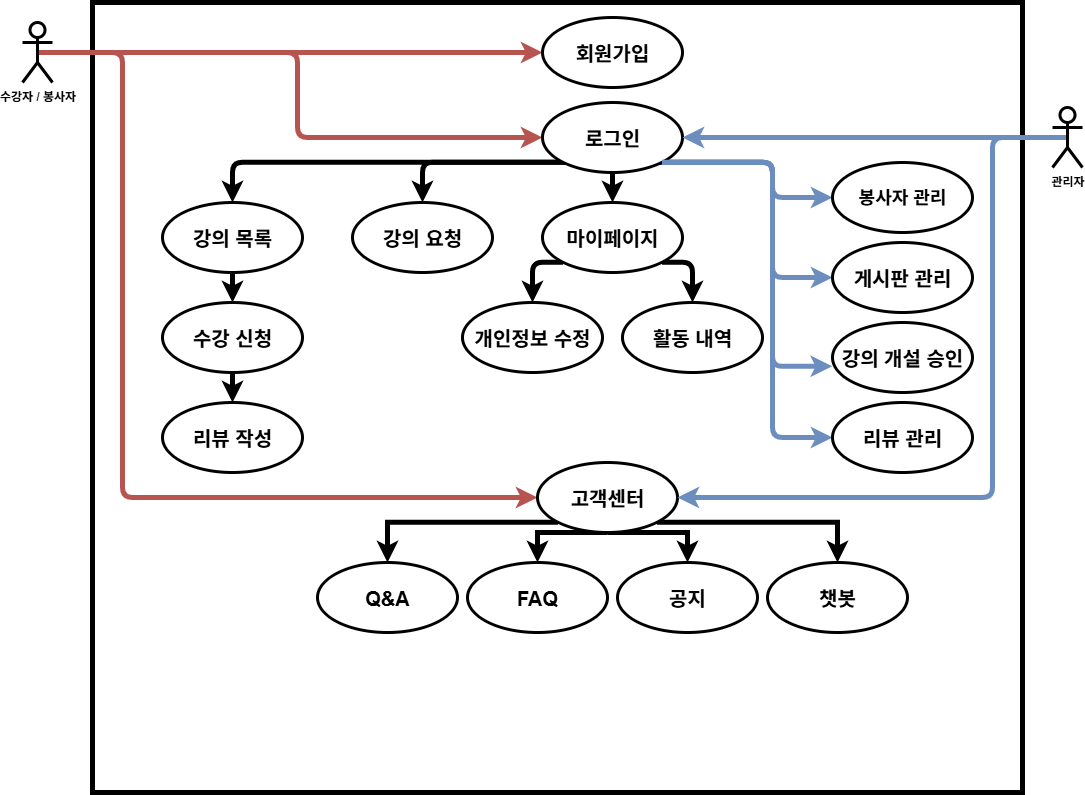

The diagram above was exported from draw.io. Its source (the exported page's mxGraphModel, read from the mxfile embedded in the PNG):
<mxGraphModel dx="1310" dy="1158" grid="1" gridSize="10" guides="1" tooltips="1" connect="1" arrows="1" fold="1" page="1" pageScale="1" pageWidth="827" pageHeight="1169" math="0" shadow="0">
  <root>
    <mxCell id="0" />
    <mxCell id="1" parent="0" />
    <mxCell id="2" value="" style="html=1;whiteSpace=wrap;perimeterSpacing=1;strokeWidth=5;rounded=0;glass=0;" vertex="1" parent="1">
      <mxGeometry x="140" y="30" width="930" height="790" as="geometry" />
    </mxCell>
    <mxCell id="3" style="edgeStyle=orthogonalEdgeStyle;rounded=1;orthogonalLoop=1;jettySize=auto;html=1;exitX=0.5;exitY=0.5;exitDx=0;exitDy=0;exitPerimeter=0;entryX=0;entryY=0.5;entryDx=0;entryDy=0;fillColor=#f8cecc;strokeColor=#b85450;curved=0;startSize=6;endSize=6;strokeWidth=5;" edge="1" source="6" target="13" parent="1">
      <mxGeometry relative="1" as="geometry" />
    </mxCell>
    <mxCell id="4" style="edgeStyle=orthogonalEdgeStyle;rounded=1;orthogonalLoop=1;jettySize=auto;html=1;exitX=0.5;exitY=0.5;exitDx=0;exitDy=0;exitPerimeter=0;entryX=0;entryY=0.5;entryDx=0;entryDy=0;fillColor=#f8cecc;strokeColor=#b85450;curved=0;startSize=6;endSize=6;strokeWidth=5;" edge="1" source="6" target="16" parent="1">
      <mxGeometry relative="1" as="geometry" />
    </mxCell>
    <mxCell id="5" style="edgeStyle=orthogonalEdgeStyle;rounded=1;orthogonalLoop=1;jettySize=auto;html=1;exitX=0.5;exitY=0.5;exitDx=0;exitDy=0;exitPerimeter=0;entryX=0;entryY=0.5;entryDx=0;entryDy=0;fillColor=#f8cecc;strokeColor=#b85450;curved=0;startSize=6;endSize=6;strokeWidth=5;" edge="1" source="6" target="29" parent="1">
      <mxGeometry relative="1" as="geometry">
        <Array as="points">
          <mxPoint x="170" y="80" />
          <mxPoint x="170" y="525" />
        </Array>
      </mxGeometry>
    </mxCell>
    <mxCell id="6" value="&lt;b&gt;수강자 / 봉사자&lt;/b&gt;" style="shape=umlActor;verticalLabelPosition=bottom;verticalAlign=top;html=1;outlineConnect=0;strokeWidth=3;" vertex="1" parent="1">
      <mxGeometry x="70" y="50" width="30" height="60" as="geometry" />
    </mxCell>
    <mxCell id="7" style="edgeStyle=orthogonalEdgeStyle;rounded=1;orthogonalLoop=1;jettySize=auto;html=1;exitX=0;exitY=1;exitDx=0;exitDy=0;strokeWidth=5;curved=0;" edge="1" source="13" target="15" parent="1">
      <mxGeometry relative="1" as="geometry" />
    </mxCell>
    <mxCell id="8" style="edgeStyle=orthogonalEdgeStyle;rounded=1;orthogonalLoop=1;jettySize=auto;html=1;exitX=0;exitY=1;exitDx=0;exitDy=0;strokeWidth=5;curved=0;" edge="1" source="13" target="22" parent="1">
      <mxGeometry relative="1" as="geometry">
        <Array as="points">
          <mxPoint x="630" y="190" />
          <mxPoint x="570" y="190" />
        </Array>
      </mxGeometry>
    </mxCell>
    <mxCell id="9" style="edgeStyle=orthogonalEdgeStyle;rounded=1;orthogonalLoop=1;jettySize=auto;html=1;exitX=1;exitY=1;exitDx=0;exitDy=0;entryX=0.5;entryY=0;entryDx=0;entryDy=0;strokeWidth=5;curved=0;" edge="1" source="13" target="17" parent="1">
      <mxGeometry relative="1" as="geometry" />
    </mxCell>
    <mxCell id="10" style="edgeStyle=orthogonalEdgeStyle;rounded=1;orthogonalLoop=1;jettySize=auto;html=1;exitX=1;exitY=1;exitDx=0;exitDy=0;entryX=0;entryY=0.5;entryDx=0;entryDy=0;strokeWidth=5;fillColor=#dae8fc;strokeColor=#6c8ebf;curved=0;" edge="1" source="13" target="36" parent="1">
      <mxGeometry relative="1" as="geometry">
        <Array as="points">
          <mxPoint x="820" y="190" />
          <mxPoint x="820" y="225" />
        </Array>
      </mxGeometry>
    </mxCell>
    <mxCell id="11" style="edgeStyle=orthogonalEdgeStyle;rounded=1;orthogonalLoop=1;jettySize=auto;html=1;exitX=1;exitY=1;exitDx=0;exitDy=0;entryX=0;entryY=0.5;entryDx=0;entryDy=0;strokeWidth=5;fillColor=#dae8fc;strokeColor=#6c8ebf;curved=0;" edge="1" source="13" target="38" parent="1">
      <mxGeometry relative="1" as="geometry">
        <Array as="points">
          <mxPoint x="820" y="190" />
          <mxPoint x="820" y="305" />
        </Array>
      </mxGeometry>
    </mxCell>
    <mxCell id="12" style="edgeStyle=orthogonalEdgeStyle;rounded=1;orthogonalLoop=1;jettySize=auto;html=1;exitX=1;exitY=1;exitDx=0;exitDy=0;entryX=0;entryY=0.5;entryDx=0;entryDy=0;strokeWidth=5;fillColor=#dae8fc;strokeColor=#6c8ebf;curved=0;" edge="1" source="13" target="39" parent="1">
      <mxGeometry relative="1" as="geometry">
        <Array as="points">
          <mxPoint x="820" y="190" />
          <mxPoint x="820" y="465" />
        </Array>
      </mxGeometry>
    </mxCell>
    <mxCell id="13" value="&lt;font style=&quot;font-size: 20px;&quot;&gt;&lt;b&gt;로그인&lt;/b&gt;&lt;/font&gt;" style="ellipse;whiteSpace=wrap;html=1;strokeColor=default;align=center;verticalAlign=middle;fontFamily=Helvetica;fontSize=12;fontColor=default;fillColor=default;strokeWidth=3;" vertex="1" parent="1">
      <mxGeometry x="590" y="130" width="140" height="70" as="geometry" />
    </mxCell>
    <mxCell id="14" style="edgeStyle=orthogonalEdgeStyle;rounded=1;orthogonalLoop=1;jettySize=auto;html=1;exitX=0.5;exitY=1;exitDx=0;exitDy=0;entryX=0.5;entryY=0;entryDx=0;entryDy=0;strokeWidth=5;curved=0;" edge="1" source="15" target="19" parent="1">
      <mxGeometry relative="1" as="geometry" />
    </mxCell>
    <mxCell id="15" value="&lt;font style=&quot;font-size: 20px;&quot;&gt;&lt;b&gt;강의 목록&lt;/b&gt;&lt;/font&gt;" style="ellipse;whiteSpace=wrap;html=1;strokeWidth=3;" vertex="1" parent="1">
      <mxGeometry x="210" y="230" width="140" height="70" as="geometry" />
    </mxCell>
    <mxCell id="16" value="&lt;font style=&quot;font-size: 20px;&quot;&gt;&lt;b&gt;회원가입&lt;/b&gt;&lt;/font&gt;" style="ellipse;whiteSpace=wrap;html=1;strokeWidth=3;" vertex="1" parent="1">
      <mxGeometry x="590" y="45" width="140" height="70" as="geometry" />
    </mxCell>
    <mxCell id="17" value="&lt;font style=&quot;font-size: 20px;&quot;&gt;&lt;b&gt;강의 요청&lt;/b&gt;&lt;/font&gt;" style="ellipse;whiteSpace=wrap;html=1;strokeWidth=3;" vertex="1" parent="1">
      <mxGeometry x="400" y="230" width="140" height="70" as="geometry" />
    </mxCell>
    <mxCell id="18" style="edgeStyle=orthogonalEdgeStyle;rounded=1;orthogonalLoop=1;jettySize=auto;html=1;exitX=0.5;exitY=1;exitDx=0;exitDy=0;entryX=0.5;entryY=0;entryDx=0;entryDy=0;strokeWidth=5;curved=0;" edge="1" source="19" target="40" parent="1">
      <mxGeometry relative="1" as="geometry" />
    </mxCell>
    <mxCell id="19" value="&lt;font style=&quot;font-size: 20px;&quot;&gt;&lt;b&gt;수강 신청&lt;/b&gt;&lt;/font&gt;" style="ellipse;whiteSpace=wrap;html=1;strokeWidth=3;" vertex="1" parent="1">
      <mxGeometry x="210" y="330" width="140" height="70" as="geometry" />
    </mxCell>
    <mxCell id="20" style="edgeStyle=orthogonalEdgeStyle;rounded=1;orthogonalLoop=1;jettySize=auto;html=1;exitX=0;exitY=1;exitDx=0;exitDy=0;entryX=0.5;entryY=0;entryDx=0;entryDy=0;strokeWidth=5;curved=0;" edge="1" source="22" target="23" parent="1">
      <mxGeometry relative="1" as="geometry">
        <Array as="points">
          <mxPoint x="580" y="290" />
        </Array>
      </mxGeometry>
    </mxCell>
    <mxCell id="21" style="edgeStyle=orthogonalEdgeStyle;rounded=1;orthogonalLoop=1;jettySize=auto;html=1;exitX=1;exitY=1;exitDx=0;exitDy=0;entryX=0.5;entryY=0;entryDx=0;entryDy=0;strokeWidth=5;curved=0;" edge="1" source="22" target="24" parent="1">
      <mxGeometry relative="1" as="geometry">
        <Array as="points">
          <mxPoint x="740" y="290" />
        </Array>
      </mxGeometry>
    </mxCell>
    <mxCell id="22" value="&lt;font style=&quot;font-size: 20px;&quot;&gt;&lt;b&gt;마이페이지&lt;/b&gt;&lt;/font&gt;" style="ellipse;whiteSpace=wrap;html=1;strokeWidth=3;" vertex="1" parent="1">
      <mxGeometry x="590" y="230" width="140" height="70" as="geometry" />
    </mxCell>
    <mxCell id="23" value="&lt;font style=&quot;font-size: 20px;&quot;&gt;&lt;b&gt;개인정보 수정&lt;/b&gt;&lt;/font&gt;" style="ellipse;whiteSpace=wrap;html=1;strokeWidth=3;" vertex="1" parent="1">
      <mxGeometry x="510" y="330" width="140" height="70" as="geometry" />
    </mxCell>
    <mxCell id="24" value="&lt;font style=&quot;font-size: 20px;&quot;&gt;&lt;b&gt;활동 내역&lt;/b&gt;&lt;/font&gt;" style="ellipse;whiteSpace=wrap;html=1;strokeWidth=3;" vertex="1" parent="1">
      <mxGeometry x="670" y="330" width="140" height="70" as="geometry" />
    </mxCell>
    <mxCell id="25" style="edgeStyle=orthogonalEdgeStyle;rounded=0;orthogonalLoop=1;jettySize=auto;html=1;exitX=0;exitY=1;exitDx=0;exitDy=0;entryX=0.5;entryY=0;entryDx=0;entryDy=0;strokeWidth=5;" edge="1" source="29" target="30" parent="1">
      <mxGeometry relative="1" as="geometry" />
    </mxCell>
    <mxCell id="26" style="edgeStyle=orthogonalEdgeStyle;rounded=0;orthogonalLoop=1;jettySize=auto;html=1;exitX=0.5;exitY=1;exitDx=0;exitDy=0;entryX=0.5;entryY=0;entryDx=0;entryDy=0;strokeWidth=5;" edge="1" source="29" target="31" parent="1">
      <mxGeometry relative="1" as="geometry">
        <Array as="points">
          <mxPoint x="585" y="560" />
        </Array>
      </mxGeometry>
    </mxCell>
    <mxCell id="27" style="edgeStyle=orthogonalEdgeStyle;rounded=0;orthogonalLoop=1;jettySize=auto;html=1;exitX=0.5;exitY=1;exitDx=0;exitDy=0;entryX=0.5;entryY=0;entryDx=0;entryDy=0;strokeWidth=5;" edge="1" source="29" target="32" parent="1">
      <mxGeometry relative="1" as="geometry">
        <Array as="points">
          <mxPoint x="735" y="560" />
        </Array>
      </mxGeometry>
    </mxCell>
    <mxCell id="28" style="edgeStyle=orthogonalEdgeStyle;rounded=0;orthogonalLoop=1;jettySize=auto;html=1;exitX=1;exitY=1;exitDx=0;exitDy=0;entryX=0.5;entryY=0;entryDx=0;entryDy=0;strokeWidth=5;" edge="1" source="29" target="42" parent="1">
      <mxGeometry relative="1" as="geometry" />
    </mxCell>
    <mxCell id="29" value="&lt;font style=&quot;font-size: 20px;&quot;&gt;&lt;b&gt;고객센터&lt;/b&gt;&lt;/font&gt;" style="ellipse;whiteSpace=wrap;html=1;strokeWidth=3;" vertex="1" parent="1">
      <mxGeometry x="585" y="490" width="140" height="70" as="geometry" />
    </mxCell>
    <mxCell id="30" value="&lt;font style=&quot;font-size: 20px;&quot;&gt;&lt;b&gt;Q&amp;amp;A&lt;/b&gt;&lt;/font&gt;" style="ellipse;whiteSpace=wrap;html=1;strokeWidth=3;" vertex="1" parent="1">
      <mxGeometry x="365" y="590" width="140" height="70" as="geometry" />
    </mxCell>
    <mxCell id="31" value="&lt;font style=&quot;font-size: 20px;&quot;&gt;&lt;b&gt;FAQ&lt;/b&gt;&lt;/font&gt;" style="ellipse;whiteSpace=wrap;html=1;strokeWidth=3;" vertex="1" parent="1">
      <mxGeometry x="515" y="590" width="140" height="70" as="geometry" />
    </mxCell>
    <mxCell id="32" value="&lt;font style=&quot;font-size: 20px;&quot;&gt;&lt;b&gt;공지&lt;/b&gt;&lt;/font&gt;" style="ellipse;whiteSpace=wrap;html=1;strokeWidth=3;" vertex="1" parent="1">
      <mxGeometry x="665" y="590" width="140" height="70" as="geometry" />
    </mxCell>
    <mxCell id="33" style="edgeStyle=orthogonalEdgeStyle;rounded=1;orthogonalLoop=1;jettySize=auto;html=1;exitX=0.5;exitY=0.5;exitDx=0;exitDy=0;exitPerimeter=0;entryX=1;entryY=0.5;entryDx=0;entryDy=0;fillColor=#dae8fc;strokeColor=#6c8ebf;curved=0;startSize=6;endSize=6;strokeWidth=5;" edge="1" source="35" target="13" parent="1">
      <mxGeometry relative="1" as="geometry">
        <Array as="points">
          <mxPoint x="1050" y="165" />
          <mxPoint x="1050" y="165" />
        </Array>
      </mxGeometry>
    </mxCell>
    <mxCell id="34" style="edgeStyle=orthogonalEdgeStyle;rounded=1;orthogonalLoop=1;jettySize=auto;html=1;exitX=0.5;exitY=0.5;exitDx=0;exitDy=0;exitPerimeter=0;fillColor=#dae8fc;strokeColor=#6c8ebf;curved=0;startSize=6;endSize=6;strokeWidth=5;entryX=1;entryY=0.5;entryDx=0;entryDy=0;" edge="1" source="35" target="29" parent="1">
      <mxGeometry relative="1" as="geometry">
        <mxPoint x="760" y="530" as="targetPoint" />
        <Array as="points">
          <mxPoint x="1040" y="165" />
          <mxPoint x="1040" y="525" />
        </Array>
      </mxGeometry>
    </mxCell>
    <mxCell id="35" value="&lt;b&gt;관리자&lt;/b&gt;" style="shape=umlActor;verticalLabelPosition=bottom;verticalAlign=top;html=1;outlineConnect=0;strokeWidth=3;" vertex="1" parent="1">
      <mxGeometry x="1100" y="135" width="30" height="60" as="geometry" />
    </mxCell>
    <mxCell id="36" value="&lt;font style=&quot;font-size: 18px;&quot;&gt;&lt;b&gt;봉사자 관리&lt;/b&gt;&lt;/font&gt;" style="ellipse;whiteSpace=wrap;html=1;strokeWidth=3;" vertex="1" parent="1">
      <mxGeometry x="880" y="190" width="140" height="70" as="geometry" />
    </mxCell>
    <mxCell id="37" value="&lt;font style=&quot;font-size: 20px;&quot;&gt;&lt;b&gt;강의 개설 승인&lt;/b&gt;&lt;/font&gt;" style="ellipse;whiteSpace=wrap;html=1;strokeWidth=3;" vertex="1" parent="1">
      <mxGeometry x="880" y="350" width="140" height="70" as="geometry" />
    </mxCell>
    <mxCell id="38" value="&lt;font style=&quot;font-size: 20px;&quot;&gt;&lt;b&gt;게시판 관리&lt;/b&gt;&lt;/font&gt;" style="ellipse;whiteSpace=wrap;html=1;strokeWidth=3;" vertex="1" parent="1">
      <mxGeometry x="880" y="270" width="140" height="70" as="geometry" />
    </mxCell>
    <mxCell id="39" value="&lt;font style=&quot;font-size: 20px;&quot;&gt;&lt;b&gt;리뷰 관리&lt;/b&gt;&lt;/font&gt;" style="ellipse;whiteSpace=wrap;html=1;strokeWidth=3;" vertex="1" parent="1">
      <mxGeometry x="880" y="430" width="140" height="70" as="geometry" />
    </mxCell>
    <mxCell id="40" value="&lt;font style=&quot;font-size: 20px;&quot;&gt;&lt;b&gt;리뷰 작성&lt;/b&gt;&lt;/font&gt;" style="ellipse;whiteSpace=wrap;html=1;strokeWidth=3;" vertex="1" parent="1">
      <mxGeometry x="210" y="430" width="140" height="70" as="geometry" />
    </mxCell>
    <mxCell id="41" style="edgeStyle=orthogonalEdgeStyle;rounded=1;orthogonalLoop=1;jettySize=auto;html=1;exitX=1;exitY=1;exitDx=0;exitDy=0;entryX=-0.002;entryY=0.625;entryDx=0;entryDy=0;entryPerimeter=0;strokeWidth=5;fillColor=#dae8fc;strokeColor=#6c8ebf;curved=0;" edge="1" source="13" target="37" parent="1">
      <mxGeometry relative="1" as="geometry">
        <Array as="points">
          <mxPoint x="820" y="190" />
          <mxPoint x="820" y="394" />
        </Array>
      </mxGeometry>
    </mxCell>
    <mxCell id="42" value="&lt;font style=&quot;font-size: 20px;&quot;&gt;&lt;b&gt;챗봇&lt;/b&gt;&lt;/font&gt;" style="ellipse;whiteSpace=wrap;html=1;strokeWidth=3;" vertex="1" parent="1">
      <mxGeometry x="815" y="590" width="140" height="70" as="geometry" />
    </mxCell>
  </root>
</mxGraphModel>